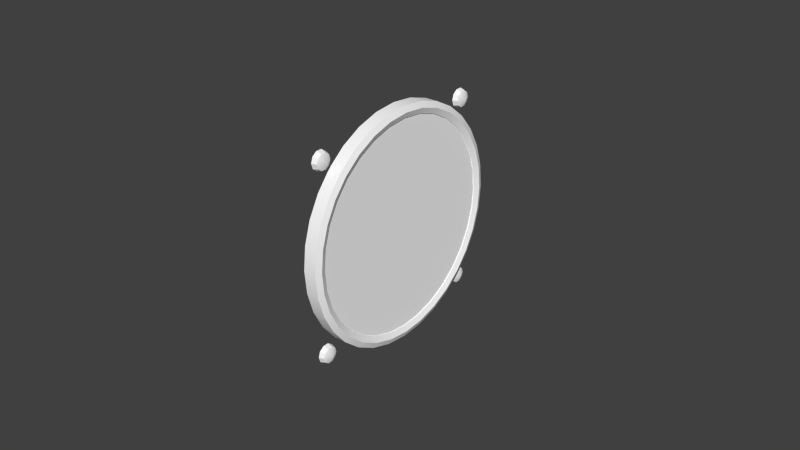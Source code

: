 # Source: asi.blend  (saved by Blender 2.69.0; exported with 4.5.12 LTS)
import bpy
from mathutils import Matrix  # noqa: F401  (used for matrix-valued properties, if any)

bpy.ops.wm.read_factory_settings(use_empty=True)
scene = bpy.context.scene
scene.name = 'Scene'

# ---- collections
col_collection_1 = bpy.data.collections.new('Collection 1'); scene.collection.children.link(col_collection_1)
col_collection_2 = bpy.data.collections.new('Collection 2'); scene.collection.children.link(col_collection_2)

# ---- materials (node trees are filled in below, after node groups)
mat_defaultwhite = bpy.data.materials.new('DefaultWhite')
mat_defaultwhite.alpha_threshold = 0.0
mat_defaultwhite.use_transparent_shadow = False
mat_defaultwhite.diffuse_color = (1.0, 1.0, 1.0, 1.0)
mat_defaultwhite.roughness = 0.5
mat_defaultwhite.line_color = (0.0, 0.0, 0.0, 1.0)
mat_transparent = bpy.data.materials.new('Transparent')
mat_transparent.alpha_threshold = 0.0
mat_transparent.use_transparent_shadow = False
mat_transparent.diffuse_color = (1.0, 1.0, 1.0, 1.0)
mat_transparent.roughness = 0.5
mat_transparent.line_color = (0.0, 0.0, 0.0, 0.15)

# ---- node groups
ng_auto_smooth = bpy.data.node_groups.new('Auto Smooth', 'GeometryNodeTree')
_s = ng_auto_smooth.interface.new_socket(name='Geometry', in_out='OUTPUT', socket_type='NodeSocketGeometry')
_s = ng_auto_smooth.interface.new_socket(name='Geometry', in_out='INPUT', socket_type='NodeSocketGeometry')
_s = ng_auto_smooth.interface.new_socket(name='Angle', in_out='INPUT', socket_type='NodeSocketFloat')
_s.subtype = 'ANGLE'
_s.min_value = 0.0
_s.max_value = 3.142
ng_auto_smooth.is_modifier = True
_N = ng_auto_smooth.nodes; _L = ng_auto_smooth.links
n0 = _N.new('NodeGroupOutput'); n0.name = 'Group Output'; n0.location = (480, -100)
n1 = _N.new('NodeGroupInput'); n1.name = 'Group Input'; n1.location = (-420, -300)
n2 = _N.new('NodeGroupInput'); n2.name = 'Group Input.001'; n2.location = (-60, -100)
n3 = _N.new('GeometryNodeSetShadeSmooth'); n3.name = 'Set Shade Smooth'; n3.location = (120, -100)
n3.domain = 'EDGE'
n4 = _N.new('GeometryNodeSetShadeSmooth'); n4.name = 'Set Shade Smooth.001'; n4.location = (300, -100)
n5 = _N.new('GeometryNodeInputMeshEdgeAngle'); n5.name = 'Edge Angle'; n5.location = (-420, -220)
n6 = _N.new('GeometryNodeInputEdgeSmooth'); n6.name = 'Is Edge Smooth'; n6.location = (-60, -160)
n7 = _N.new('GeometryNodeInputShadeSmooth'); n7.name = 'Is Face Smooth'; n7.location = (-240, -340)
n8 = _N.new('FunctionNodeBooleanMath'); n8.name = 'Boolean Math'; n8.location = (-60, -220)
n9 = _N.new('FunctionNodeCompare'); n9.name = 'Compare'; n9.location = (-240, -180)
n9.operation = 'LESS_EQUAL'
_L.new(n5.outputs[0], n9.inputs[0])
_L.new(n4.outputs[0], n0.inputs[0])
_L.new(n1.outputs[1], n9.inputs[1])
_L.new(n9.outputs[0], n8.inputs[0])
_L.new(n7.outputs[0], n8.inputs[1])
_L.new(n2.outputs[0], n3.inputs[0])
_L.new(n6.outputs[0], n3.inputs[1])
_L.new(n3.outputs[0], n4.inputs[0])
_L.new(n8.outputs[0], n3.inputs[2])
n0.is_active_output = True

# ---- material node trees

# ---- world
world_world = bpy.data.worlds.new('World'); scene.world = world_world
world_world.color = (0.05088, 0.05088, 0.05088)
world_world.use_sun_shadow = False
world_world.sun_shadow_jitter_overblur = 0.0
world_world.cycles.sampling_method = 'MANUAL'
world_world.cycles.sample_map_resolution = 256

# ---- meshes
me_needle = bpy.data.meshes.new('needle')
me_needle.from_pydata([(0.005456, 0.002907, -0.002982), (0.005456, 0.001065, -0.004047), (0.005456, -0.001061, -0.004047), (0.005456, -0.002904, -0.002984), (0.005456, -0.003967, -0.001141), (0.005456, -0.003968, 0.000986), (0.005456, -0.002904, 0.002827), (0.005456, -0.001063, 0.003891), (0.005456, 0.001064, 0.003891), (0.005456, 0.002907, 0.002828), (0.005456, 0.003969, 0.000987), (0.005456, 0.003969, -0.00114), (0.006653, 0.002907, -0.002982), (0.006653, 0.001065, -0.004047), (0.006653, -0.001061, -0.004047), (0.006653, -0.002904, -0.002984), (0.006653, -0.003967, -0.001141), (0.006653, -0.003968, 0.000986), (0.006653, -0.002904, 0.002827), (0.006653, -0.001063, 0.003891), (0.006653, 0.001064, 0.003891), (0.006653, 0.002907, 0.002828), (0.006653, 0.003969, 0.000987), (0.006653, 0.003969, -0.00114), (0.006653, 1e-06, -7.7e-05), (0.006653, -0.02613, 0.000981), (0.006653, -0.02613, -0.001145), (0.005456, -0.02613, 0.000981), (0.005456, -0.02613, -0.001145), (0.005456, -0.03161, -3.9e-05), (0.006653, -0.03161, -3.9e-05), (0.006653, 0.007701, -0.001456), (0.006653, 0.007701, 0.001363), (0.005456, 0.007701, -0.001456), (0.005456, 0.007701, 0.001363), (0.005456, 0.01087, 0.001748), (0.005456, 0.01087, -0.001797), (0.006653, 0.01087, 0.001748), (0.006653, 0.01087, -0.001797), (0.006653, 0.01255, -7.6e-05)], [], [(24, 13, 12), (24, 14, 13), (24, 15, 14), (24, 16, 15), (24, 17, 16), (24, 18, 17), (24, 19, 18), (24, 20, 19), (24, 21, 20), (24, 22, 21), (24, 23, 22), (24, 12, 23), (0, 12, 13, 1), (1, 13, 14, 2), (2, 14, 15, 3), (3, 15, 16, 4), (5, 17, 18, 6), (6, 18, 19, 7), (7, 19, 20, 8), (8, 20, 21, 9), (9, 21, 22, 10), (12, 0, 11, 23), (17, 5, 27, 25), (4, 16, 26, 28), (16, 17, 25, 26), (26, 25, 30), (28, 26, 30, 29), (25, 27, 29, 30), (23, 11, 33, 31), (10, 22, 32, 34), (22, 23, 31, 32), (34, 32, 37, 35), (31, 33, 36, 38), (39, 32, 31), (38, 39, 31), (39, 37, 32), (39, 36, 35), (37, 39, 35), (39, 38, 36)])
me_needle.polygons.foreach_set('use_smooth', [True] * 39)
_uv = me_needle.uv_layers.new(name='UVMap')
_uv.uv.foreach_set('vector', [0.02619, 0.1209, 0.02205, 0.1186, 0.02316, 0.1147, 0.02619, 0.1209, 0.02205, 0.1231, 0.02205, 0.1186, 0.02619, 0.1209, 0.02316, 0.1271, 0.02205, 0.1231, 0.02619, 0.1209, 0.02508, 0.1294, 0.02316, 0.1271, 0.02619, 0.1209, 0.0273, 0.1294, 0.02508, 0.1294, 0.02619, 0.1209, 0.02922, 0.1271, 0.0273, 0.1294, 0.02619, 0.1209, 0.03033, 0.1232, 0.02922, 0.1271, 0.02619, 0.1209, 0.03033, 0.1186, 0.03033, 0.1232, 0.02619, 0.1209, 0.02922, 0.1147, 0.03033, 0.1186, 0.02619, 0.1209, 0.0273, 0.1124, 0.02922, 0.1147, 0.02619, 0.1209, 0.02508, 0.1124, 0.0273, 0.1124, 0.02619, 0.1209, 0.02316, 0.1147, 0.02508, 0.1124, 0.02316, 0.1147, 0.02316, 0.1147, 0.02205, 0.1186, 0.02205, 0.1186, 0.02205, 0.1186, 0.02205, 0.1186, 0.02205, 0.1231, 0.02205, 0.1231, 0.02205, 0.1231, 0.02205, 0.1231, 0.02316, 0.1271, 0.02316, 0.1271, 0.02316, 0.1271, 0.02316, 0.1271, 0.02508, 0.1294, 0.02508, 0.1294, 0.0273, 0.1294, 0.0273, 0.1294, 0.02922, 0.1271, 0.02922, 0.1271, 0.02922, 0.1271, 0.02922, 0.1271, 0.03033, 0.1232, 0.03033, 0.1232, 0.03033, 0.1232, 0.03033, 0.1232, 0.03033, 0.1186, 0.03033, 0.1186, 0.03033, 0.1186, 0.03033, 0.1186, 0.02922, 0.1147, 0.02922, 0.1147, 0.02922, 0.1147, 0.02922, 0.1147, 0.0273, 0.1124, 0.0273, 0.1124, 0.02316, 0.1147, 0.02316, 0.1147, 0.02508, 0.1124, 0.02508, 0.1124, 0.02977, 0.1739, 0.02977, 0.1739, 0.02976, 0.2866, 0.02976, 0.2866, 0.0237, 0.1739, 0.0237, 0.1739, 0.02369, 0.2866, 0.02369, 0.2866, 0.0237, 0.1739, 0.02977, 0.1739, 0.02976, 0.2866, 0.02369, 0.2866, 0.02369, 0.2866, 0.02976, 0.2866, 0.02685, 0.3178, 0.02369, 0.2866, 0.02369, 0.2866, 0.02685, 0.3178, 0.02685, 0.3178, 0.02976, 0.2866, 0.02976, 0.2866, 0.02685, 0.3178, 0.02685, 0.3178, 0.02508, 0.1124, 0.02508, 0.1124, 0.02377, 0.1044, 0.02377, 0.1044, 0.0273, 0.1124, 0.0273, 0.1124, 0.02861, 0.1044, 0.02861, 0.1044, 0.0273, 0.1124, 0.02508, 0.1124, 0.02377, 0.1044, 0.02861, 0.1044, 0.02861, 0.1044, 0.02861, 0.1044, 0.032, 0.09765, 0.032, 0.09765, 0.02377, 0.1044, 0.02377, 0.1044, 0.02038, 0.09765, 0.02038, 0.09765, 0.02619, 0.09406, 0.02861, 0.1044, 0.02377, 0.1044, 0.02038, 0.09765, 0.02619, 0.09406, 0.02377, 0.1044, 0.02619, 0.09406, 0.032, 0.09765, 0.02861, 0.1044, 0.02619, 0.09406, 0.02038, 0.09765, 0.032, 0.09765, 0.032, 0.09765, 0.02619, 0.09406, 0.032, 0.09765, 0.02619, 0.09406, 0.02038, 0.09765, 0.02038, 0.09765])
me_needle.materials.append(mat_defaultwhite)
me_needle.use_remesh_preserve_volume = False
me_needle.use_remesh_preserve_attributes = False
me_needle.use_mirror_vertex_groups = False
me_needle.update()
me_fond = bpy.data.meshes.new('fond')
me_fond.from_pydata([(0.03109, 0.03476, 0.03476), (0.02793, 0.03762, 0.03268), (0.02975, 0.03716, 0.03302), (0.02793, 0.03585, 0.0314), (0.02975, 0.03567, 0.03194), (0.02793, 0.03367, 0.0314), (0.02975, 0.03384, 0.03194), (0.02793, 0.0319, 0.03268), (0.02975, 0.03236, 0.03302), (0.02793, 0.03122, 0.03476), (0.02975, 0.0318, 0.03476), (0.02793, 0.0319, 0.03684), (0.02975, 0.03236, 0.0365), (0.02793, 0.03367, 0.03812), (0.02975, 0.03384, 0.03758), (0.02793, 0.03585, 0.03812), (0.02975, 0.03567, 0.03758), (0.02793, 0.03762, 0.03684), (0.02793, 0.03829, 0.03476), (0.02975, 0.03772, 0.03476), (0.02975, 0.03716, 0.0365), (0.02975, 0.03716, -0.03302), (0.02975, 0.03772, -0.03476), (0.02793, 0.03829, -0.03476), (0.02793, 0.03762, -0.03268), (0.02975, 0.03567, -0.03194), (0.02793, 0.03585, -0.0314), (0.02975, 0.03384, -0.03194), (0.02793, 0.03367, -0.0314), (0.02975, 0.03236, -0.03302), (0.02793, 0.0319, -0.03268), (0.02975, 0.0318, -0.03476), (0.02793, 0.03122, -0.03476), (0.02975, 0.03236, -0.0365), (0.02793, 0.0319, -0.03684), (0.02975, 0.03384, -0.03758), (0.02793, 0.03367, -0.03812), (0.02975, 0.03567, -0.03758), (0.02793, 0.03585, -0.03812), (0.02975, 0.03716, -0.0365), (0.02793, 0.03762, -0.03684), (0.03109, 0.03476, -0.03476), (0.02975, -0.03236, 0.0365), (0.02975, -0.0318, 0.03476), (0.02793, -0.03122, 0.03476), (0.02793, -0.0319, 0.03684), (0.02975, -0.03384, 0.03758), (0.02793, -0.03367, 0.03812), (0.02975, -0.03567, 0.03758), (0.02793, -0.03585, 0.03812), (0.02975, -0.03716, 0.0365), (0.02793, -0.03762, 0.03684), (0.02975, -0.03772, 0.03476), (0.02793, -0.03829, 0.03476), (0.02975, -0.03716, 0.03302), (0.02793, -0.03762, 0.03268), (0.02975, -0.03567, 0.03194), (0.02793, -0.03585, 0.0314), (0.02975, -0.03384, 0.03194), (0.02793, -0.03367, 0.0314), (0.02975, -0.03236, 0.03302), (0.02793, -0.0319, 0.03268), (0.03109, -0.03476, 0.03476), (0.03109, -0.03476, -0.03476), (0.02793, -0.0319, -0.03684), (0.02975, -0.03236, -0.0365), (0.02793, -0.03367, -0.03812), (0.02975, -0.03384, -0.03758), (0.02793, -0.03585, -0.03812), (0.02975, -0.03567, -0.03758), (0.02793, -0.03762, -0.03684), (0.02975, -0.03716, -0.0365), (0.02793, -0.03829, -0.03476), (0.02975, -0.03772, -0.03476), (0.02793, -0.03762, -0.03268), (0.02975, -0.03716, -0.03302), (0.02793, -0.03585, -0.0314), (0.02975, -0.03567, -0.03194), (0.02793, -0.03367, -0.0314), (0.02975, -0.03384, -0.03194), (0.02793, -0.0319, -0.03268), (0.02793, -0.03122, -0.03476), (0.02975, -0.0318, -0.03476), (0.02975, -0.03236, -0.03302), (0.03268, 0.04323, 0.0), (0.02797, 0.04323, 0.0), (0.03268, 0.0424, 0.008434), (0.02797, 0.0424, 0.008434), (0.03268, 0.03994, 0.01654), (0.02797, 0.03994, 0.01654), (0.03268, 0.03594, 0.02402), (0.02797, 0.03594, 0.02402), (0.03268, 0.03057, 0.03057), (0.02797, 0.03057, 0.03057), (0.03268, 0.02402, 0.03594), (0.02797, 0.02402, 0.03594), (0.03268, 0.01654, 0.03994), (0.02797, 0.01654, 0.03994), (0.03268, 0.008434, 0.0424), (0.02797, 0.008434, 0.0424), (0.03268, 0.0, 0.04323), (0.02797, 0.0, 0.04323), (0.03268, -0.008434, 0.0424), (0.02797, -0.008434, 0.0424), (0.03268, -0.01654, 0.03994), (0.02797, -0.01654, 0.03994), (0.03268, -0.02402, 0.03594), (0.02797, -0.02402, 0.03594), (0.03268, -0.03057, 0.03057), (0.02797, -0.03057, 0.03057), (0.03268, -0.03594, 0.02402), (0.02797, -0.03594, 0.02402), (0.03268, -0.03994, 0.01654), (0.02797, -0.03994, 0.01654), (0.03268, -0.0424, 0.008434), (0.02797, -0.0424, 0.008434), (0.03268, -0.04323, 0.0), (0.02797, -0.04323, 0.0), (0.03268, -0.0424, -0.008434), (0.02797, -0.0424, -0.008434), (0.03268, -0.03994, -0.01654), (0.02797, -0.03994, -0.01654), (0.03268, -0.03594, -0.02402), (0.02797, -0.03594, -0.02402), (0.03268, -0.03057, -0.03057), (0.02797, -0.03057, -0.03057), (0.03268, -0.02402, -0.03594), (0.02797, -0.02402, -0.03594), (0.03268, -0.01654, -0.03994), (0.02797, -0.01654, -0.03994), (0.03268, -0.008434, -0.0424), (0.02797, -0.008434, -0.0424), (0.03268, 0.0, -0.04323), (0.02797, 0.0, -0.04323), (0.03268, 0.008434, -0.0424), (0.02797, 0.008434, -0.0424), (0.03268, 0.01654, -0.03994), (0.02797, 0.01654, -0.03994), (0.03268, 0.02402, -0.03594), (0.02797, 0.02402, -0.03594), (0.03268, 0.03057, -0.03057), (0.02797, 0.03057, -0.03057), (0.03268, 0.03594, -0.02402), (0.02797, 0.03594, -0.02402), (0.03268, 0.03994, -0.01654), (0.02797, 0.03994, -0.01654), (0.03268, 0.0424, -0.008434), (0.02797, 0.0424, -0.008434), (0.03268, 0.03898, 0.0), (0.03268, 0.03824, 0.007605), (0.03268, 0.03602, 0.01492), (0.03268, 0.03241, 0.02166), (0.03268, 0.02757, 0.02757), (0.03268, 0.02166, 0.03241), (0.03268, 0.01492, 0.03602), (0.03268, 0.007605, 0.03824), (0.03268, 0.0, 0.03898), (0.03268, -0.007605, 0.03824), (0.03268, -0.01492, 0.03602), (0.03268, -0.02166, 0.03241), (0.03268, -0.02757, 0.02757), (0.03268, -0.03241, 0.02166), (0.03268, -0.03602, 0.01492), (0.03268, -0.03824, 0.007605), (0.03268, -0.03898, 0.0), (0.03268, -0.03824, -0.007605), (0.03268, -0.03602, -0.01492), (0.03268, -0.03241, -0.02166), (0.03268, -0.02757, -0.02757), (0.03268, -0.02166, -0.03241), (0.03268, -0.01492, -0.03602), (0.03268, -0.007605, -0.03824), (0.03268, 0.0, -0.03898), (0.03268, 0.007605, -0.03824), (0.03268, 0.01492, -0.03602), (0.03268, 0.02166, -0.03241), (0.03268, 0.02757, -0.02757), (0.03268, 0.03241, -0.02166), (0.03268, 0.03602, -0.01492), (0.03268, 0.03824, -0.007605), (0.0278, 0.03898, 0.0), (0.0278, 0.03824, 0.007605), (0.0278, 0.03602, 0.01492), (0.0278, 0.03241, 0.02166), (0.0278, 0.02757, 0.02757), (0.0278, 0.02166, 0.03241), (0.0278, 0.01492, 0.03602), (0.0278, 0.007605, 0.03824), (0.0278, 0.0, 0.03898), (0.0278, -0.007605, 0.03824), (0.0278, -0.01492, 0.03602), (0.0278, -0.02166, 0.03241), (0.0278, -0.02757, 0.02757), (0.0278, -0.03241, 0.02166), (0.0278, -0.03602, 0.01492), (0.0278, -0.03824, 0.007605), (0.0278, -0.03898, 0.0), (0.0278, -0.03824, -0.007605), (0.0278, -0.03602, -0.01492), (0.0278, -0.03241, -0.02166), (0.0278, -0.02757, -0.02757), (0.0278, -0.02166, -0.03241), (0.0278, -0.01492, -0.03602), (0.0278, -0.007605, -0.03824), (0.0278, 0.0, -0.03898), (0.0278, 0.007605, -0.03824), (0.0278, 0.01492, -0.03602), (0.0278, 0.02166, -0.03241), (0.0278, 0.02757, -0.02757), (0.0278, 0.03241, -0.02166), (0.0278, 0.03602, -0.01492), (0.0278, 0.03824, -0.007605), (0.03356, 0.03798, -0.01573), (0.03356, 0.03418, 0.02284), (0.03356, 0.03418, -0.02284), (0.03356, -0.00802, -0.04032), (0.03356, 0.02907, -0.02907), (0.03356, 0.03798, 0.01573), (0.03356, 0.04032, -0.00802), (0.03356, -0.04032, -0.00802), (0.03356, -0.03798, 0.01573), (0.03356, 0.01573, -0.03798), (0.03356, 0.00802, 0.04032), (0.03356, 0.04111, 0.0), (0.03356, -0.02907, 0.02907), (0.03356, -0.03418, -0.02284), (0.03356, 0.02284, 0.03418), (0.03356, 0.02284, -0.03418), (0.03356, -0.01573, 0.03798), (0.03356, -0.02284, -0.03418), (0.03356, -0.01573, -0.03798), (0.03356, -0.04032, 0.00802), (0.03356, -0.04111, 0.0), (0.03356, -0.00802, 0.04032), (0.03356, 0.04032, 0.00802), (0.03356, -0.02907, -0.02907), (0.03356, 0.02907, 0.02907), (0.03356, -0.02284, 0.03418), (0.03356, -0.03798, -0.01573), (0.03356, 0.00802, -0.04032), (0.03356, 0.01573, 0.03798), (0.03356, 0.0, -0.04111), (0.03356, -0.03418, 0.02284), (0.03356, 0.0, 0.04111)], [], [(4, 2, 19, 0), (10, 8, 6, 0), (22, 23, 24, 21), (21, 24, 26, 25), (62, 50, 52), (62, 56, 58), (16, 14, 12, 0), (19, 20, 16, 0), (2, 1, 18, 19), (4, 3, 1, 2), (6, 5, 3, 4), (8, 7, 5, 6), (10, 9, 7, 8), (12, 11, 9, 10), (14, 13, 11, 12), (16, 15, 13, 14), (20, 17, 15, 16), (19, 18, 17, 20), (0, 6, 4), (0, 12, 10), (25, 26, 28, 27), (27, 28, 30, 29), (29, 30, 32, 31), (31, 32, 34, 33), (33, 34, 36, 35), (35, 36, 38, 37), (37, 38, 40, 39), (39, 40, 23, 22), (22, 21, 25, 41), (25, 27, 29, 41), (63, 69, 67), (63, 75, 73), (31, 33, 35, 41), (37, 39, 22, 41), (43, 44, 45, 42), (42, 45, 47, 46), (46, 47, 49, 48), (48, 49, 51, 50), (50, 51, 53, 52), (52, 53, 55, 54), (54, 55, 57, 56), (56, 57, 59, 58), (58, 59, 61, 60), (60, 61, 44, 43), (43, 42, 46, 62), (46, 48, 50, 62), (52, 54, 56, 62), (58, 60, 43, 62), (73, 71, 69, 63), (79, 77, 75, 63), (82, 83, 79, 63), (65, 64, 81, 82), (67, 66, 64, 65), (69, 68, 66, 67), (71, 70, 68, 69), (73, 72, 70, 71), (75, 74, 72, 73), (77, 76, 74, 75), (79, 78, 76, 77), (83, 80, 78, 79), (82, 81, 80, 83), (41, 29, 31), (41, 35, 37), (67, 65, 82, 63), (84, 85, 87, 86), (86, 87, 89, 88), (88, 89, 91, 90), (90, 91, 93, 92), (92, 93, 95, 94), (94, 95, 97, 96), (96, 97, 99, 98), (98, 99, 101, 100), (100, 101, 103, 102), (102, 103, 105, 104), (104, 105, 107, 106), (106, 107, 109, 108), (108, 109, 111, 110), (110, 111, 113, 112), (112, 113, 115, 114), (114, 115, 117, 116), (116, 117, 119, 118), (118, 119, 121, 120), (120, 121, 123, 122), (122, 123, 125, 124), (124, 125, 127, 126), (126, 127, 129, 128), (128, 129, 131, 130), (130, 131, 133, 132), (132, 133, 135, 134), (134, 135, 137, 136), (136, 137, 139, 138), (138, 139, 141, 140), (140, 141, 143, 142), (142, 143, 145, 144), (146, 147, 85, 84), (144, 145, 147, 146), (215, 241, 172, 171), (156, 157, 189, 188), (237, 224, 160, 159), (212, 218, 179, 178), (238, 225, 167, 166), (240, 222, 155, 154), (239, 221, 174, 173), (242, 220, 162, 161), (234, 217, 150, 149), (235, 229, 169, 168), (243, 233, 157, 156), (227, 216, 176, 175), (231, 232, 164, 163), (213, 236, 152, 151), (230, 215, 171, 170), (223, 234, 149, 148), (228, 237, 159, 158), (214, 212, 178, 177), (219, 238, 166, 165), (226, 240, 154, 153), (241, 239, 173, 172), (224, 242, 161, 160), (218, 223, 148, 179), (225, 235, 168, 167), (222, 243, 156, 155), (221, 227, 175, 174), (220, 231, 163, 162), (217, 213, 151, 150), (229, 230, 170, 169), (233, 228, 158, 157), (216, 214, 177, 176), (232, 219, 165, 164), (236, 226, 153, 152), (151, 152, 184, 183), (177, 178, 210, 209), (172, 173, 205, 204), (167, 168, 200, 199), (162, 163, 195, 194), (157, 158, 190, 189), (152, 153, 185, 184), (178, 179, 211, 210), (173, 174, 206, 205), (168, 169, 201, 200), (163, 164, 196, 195), (158, 159, 191, 190), (153, 154, 186, 185), (148, 149, 181, 180), (179, 148, 180, 211), (174, 175, 207, 206), (169, 170, 202, 201), (164, 165, 197, 196), (159, 160, 192, 191), (154, 155, 187, 186), (149, 150, 182, 181), (175, 176, 208, 207), (170, 171, 203, 202), (165, 166, 198, 197), (160, 161, 193, 192), (155, 156, 188, 187), (150, 151, 183, 182), (176, 177, 209, 208), (171, 172, 204, 203), (166, 167, 199, 198), (161, 162, 194, 193), (130, 132, 241, 215), (106, 108, 224, 237), (144, 146, 218, 212), (120, 122, 225, 238), (96, 98, 222, 240), (134, 136, 221, 239), (110, 112, 220, 242), (86, 88, 217, 234), (124, 126, 229, 235), (100, 102, 233, 243), (138, 140, 216, 227), (114, 116, 232, 231), (90, 92, 236, 213), (128, 130, 215, 230), (84, 86, 234, 223), (104, 106, 237, 228), (142, 144, 212, 214), (118, 120, 238, 219), (94, 96, 240, 226), (132, 134, 239, 241), (108, 110, 242, 224), (146, 84, 223, 218), (122, 124, 235, 225), (98, 100, 243, 222), (136, 138, 227, 221), (112, 114, 231, 220), (88, 90, 213, 217), (126, 128, 230, 229), (102, 104, 228, 233), (140, 142, 214, 216), (116, 118, 219, 232), (92, 94, 226, 236)])
me_fond.polygons.foreach_set('use_smooth', [True] * 192)
_uv = me_fond.uv_layers.new(name='UVMap')
_uv.uv.foreach_set('vector', [0.9514, 0.8924, 0.9765, 0.9102, 0.9861, 0.9389, 0.9359, 0.9389, 0.8856, 0.9389, 0.8952, 0.9102, 0.9203, 0.8924, 0.9359, 0.9389, 0.9861, 0.9389, 0.9958, 0.9389, 0.9844, 0.9733, 0.9765, 0.9677, 0.9765, 0.9677, 0.9844, 0.9733, 0.9544, 0.9945, 0.9514, 0.9855, 0.9359, 0.9389, 0.8952, 0.9677, 0.8856, 0.9389, 0.9359, 0.9389, 0.9203, 0.8924, 0.9514, 0.8924, 0.9514, 0.9855, 0.9203, 0.9855, 0.8952, 0.9677, 0.9359, 0.9389, 0.9861, 0.9389, 0.9765, 0.9677, 0.9514, 0.9855, 0.9359, 0.9389, 0.9765, 0.9102, 0.9844, 0.9046, 0.9958, 0.9389, 0.9861, 0.9389, 0.9514, 0.8924, 0.9544, 0.8834, 0.9844, 0.9046, 0.9765, 0.9102, 0.9203, 0.8924, 0.9173, 0.8834, 0.9544, 0.8834, 0.9514, 0.8924, 0.8952, 0.9102, 0.8873, 0.9046, 0.9173, 0.8834, 0.9203, 0.8924, 0.8856, 0.9389, 0.8759, 0.9389, 0.8873, 0.9046, 0.8952, 0.9102, 0.8952, 0.9677, 0.8873, 0.9733, 0.8759, 0.9389, 0.8856, 0.9389, 0.9203, 0.9855, 0.9173, 0.9945, 0.8873, 0.9733, 0.8952, 0.9677, 0.9514, 0.9855, 0.9544, 0.9945, 0.9173, 0.9945, 0.9203, 0.9855, 0.9765, 0.9677, 0.9844, 0.9733, 0.9544, 0.9945, 0.9514, 0.9855, 0.9861, 0.9389, 0.9958, 0.9389, 0.9844, 0.9733, 0.9765, 0.9677, 0.9359, 0.9389, 0.9203, 0.8924, 0.9514, 0.8924, 0.9359, 0.9389, 0.8952, 0.9677, 0.8856, 0.9389, 0.9514, 0.9855, 0.9544, 0.9945, 0.9173, 0.9945, 0.9203, 0.9855, 0.9203, 0.9855, 0.9173, 0.9945, 0.8873, 0.9733, 0.8952, 0.9677, 0.8952, 0.9677, 0.8873, 0.9733, 0.8759, 0.9389, 0.8856, 0.9389, 0.8856, 0.9389, 0.8759, 0.9389, 0.8873, 0.9046, 0.8952, 0.9102, 0.8952, 0.9102, 0.8873, 0.9046, 0.9173, 0.8834, 0.9203, 0.8924, 0.9203, 0.8924, 0.9173, 0.8834, 0.9544, 0.8834, 0.9514, 0.8924, 0.9514, 0.8924, 0.9544, 0.8834, 0.9844, 0.9046, 0.9765, 0.9102, 0.9765, 0.9102, 0.9844, 0.9046, 0.9958, 0.9389, 0.9861, 0.9389, 0.9861, 0.9389, 0.9765, 0.9677, 0.9514, 0.9855, 0.9359, 0.9389, 0.9514, 0.9855, 0.9203, 0.9855, 0.8952, 0.9677, 0.9359, 0.9389, 0.9359, 0.9389, 0.9203, 0.8924, 0.9514, 0.8924, 0.9359, 0.9389, 0.8952, 0.9677, 0.8856, 0.9389, 0.8856, 0.9389, 0.8952, 0.9102, 0.9203, 0.8924, 0.9359, 0.9389, 0.9514, 0.8924, 0.9765, 0.9102, 0.9861, 0.9389, 0.9359, 0.9389, 0.9861, 0.9389, 0.9958, 0.9389, 0.9844, 0.9733, 0.9765, 0.9677, 0.9765, 0.9677, 0.9844, 0.9733, 0.9544, 0.9945, 0.9514, 0.9855, 0.9514, 0.9855, 0.9544, 0.9945, 0.9173, 0.9945, 0.9203, 0.9855, 0.9203, 0.9855, 0.9173, 0.9945, 0.8873, 0.9733, 0.8952, 0.9677, 0.8952, 0.9677, 0.8873, 0.9733, 0.8759, 0.9389, 0.8856, 0.9389, 0.8856, 0.9389, 0.8759, 0.9389, 0.8873, 0.9046, 0.8952, 0.9102, 0.8952, 0.9102, 0.8873, 0.9046, 0.9173, 0.8834, 0.9203, 0.8924, 0.9203, 0.8924, 0.9173, 0.8834, 0.9544, 0.8834, 0.9514, 0.8924, 0.9514, 0.8924, 0.9544, 0.8834, 0.9844, 0.9046, 0.9765, 0.9102, 0.9765, 0.9102, 0.9844, 0.9046, 0.9958, 0.9389, 0.9861, 0.9389, 0.9861, 0.9389, 0.9765, 0.9677, 0.9514, 0.9855, 0.9359, 0.9389, 0.9514, 0.9855, 0.9203, 0.9855, 0.8952, 0.9677, 0.9359, 0.9389, 0.8856, 0.9389, 0.8952, 0.9102, 0.9203, 0.8924, 0.9359, 0.9389, 0.9514, 0.8924, 0.9765, 0.9102, 0.9861, 0.9389, 0.9359, 0.9389, 0.8856, 0.9389, 0.8952, 0.9102, 0.9203, 0.8924, 0.9359, 0.9389, 0.9514, 0.9855, 0.9203, 0.9855, 0.8952, 0.9677, 0.9359, 0.9389, 0.9861, 0.9389, 0.9765, 0.9677, 0.9514, 0.9855, 0.9359, 0.9389, 0.9765, 0.9102, 0.9844, 0.9046, 0.9958, 0.9389, 0.9861, 0.9389, 0.9514, 0.8924, 0.9544, 0.8834, 0.9844, 0.9046, 0.9765, 0.9102, 0.9203, 0.8924, 0.9173, 0.8834, 0.9544, 0.8834, 0.9514, 0.8924, 0.8952, 0.9102, 0.8873, 0.9046, 0.9173, 0.8834, 0.9203, 0.8924, 0.8856, 0.9389, 0.8759, 0.9389, 0.8873, 0.9046, 0.8952, 0.9102, 0.8952, 0.9677, 0.8873, 0.9733, 0.8759, 0.9389, 0.8856, 0.9389, 0.9203, 0.9855, 0.9173, 0.9945, 0.8873, 0.9733, 0.8952, 0.9677, 0.9514, 0.9855, 0.9544, 0.9945, 0.9173, 0.9945, 0.9203, 0.9855, 0.9765, 0.9677, 0.9844, 0.9733, 0.9544, 0.9945, 0.9514, 0.9855, 0.9861, 0.9389, 0.9958, 0.9389, 0.9844, 0.9733, 0.9765, 0.9677, 0.9359, 0.9389, 0.8952, 0.9677, 0.8856, 0.9389, 0.9359, 0.9389, 0.9203, 0.8924, 0.9514, 0.8924, 0.9514, 0.8924, 0.9765, 0.9102, 0.9861, 0.9389, 0.9359, 0.9389, 0.9859, 0.5031, 0.9859, 0.5031, 0.9765, 0.5988, 0.9765, 0.5988, 0.9765, 0.5988, 0.9765, 0.5988, 0.9486, 0.6908, 0.9486, 0.6908, 0.9486, 0.6908, 0.9486, 0.6908, 0.9032, 0.7756, 0.9032, 0.7756, 0.9032, 0.7756, 0.9032, 0.7756, 0.8422, 0.8499, 0.8422, 0.8499, 0.8422, 0.8499, 0.8422, 0.8499, 0.7679, 0.9109, 0.7679, 0.9109, 0.7679, 0.9109, 0.7679, 0.9109, 0.6831, 0.9563, 0.6831, 0.9563, 0.6831, 0.9563, 0.6831, 0.9563, 0.5911, 0.9842, 0.5911, 0.9842, 0.5911, 0.9842, 0.5911, 0.9842, 0.4954, 0.9936, 0.4954, 0.9936, 0.4954, 0.9936, 0.4954, 0.9936, 0.3997, 0.9842, 0.3997, 0.9842, 0.3997, 0.9842, 0.3997, 0.9842, 0.3077, 0.9563, 0.3077, 0.9563, 0.3077, 0.9563, 0.3077, 0.9563, 0.2229, 0.9109, 0.2229, 0.9109, 0.2229, 0.9109, 0.2229, 0.9109, 0.1486, 0.8499, 0.1486, 0.8499, 0.1486, 0.8499, 0.1486, 0.8499, 0.08755, 0.7756, 0.08755, 0.7756, 0.08755, 0.7756, 0.08755, 0.7756, 0.04222, 0.6908, 0.04222, 0.6908, 0.04222, 0.6908, 0.04222, 0.6908, 0.01431, 0.5988, 0.01431, 0.5988, 0.01431, 0.5988, 0.01431, 0.5988, 0.004884, 0.5031, 0.004884, 0.5031, 0.004884, 0.5031, 0.004884, 0.5031, 0.01431, 0.4074, 0.01431, 0.4074, 0.01431, 0.4074, 0.01431, 0.4074, 0.04222, 0.3154, 0.04222, 0.3154, 0.04222, 0.3154, 0.04222, 0.3154, 0.08755, 0.2306, 0.08755, 0.2306, 0.08755, 0.2306, 0.08755, 0.2306, 0.1486, 0.1562, 0.1486, 0.1562, 0.1486, 0.1562, 0.1486, 0.1562, 0.2229, 0.09525, 0.2229, 0.09525, 0.2229, 0.09525, 0.2229, 0.09525, 0.3077, 0.04992, 0.3077, 0.04992, 0.3077, 0.04992, 0.3077, 0.04992, 0.3997, 0.02201, 0.3997, 0.02201, 0.3997, 0.02201, 0.3997, 0.02201, 0.4954, 0.01258, 0.4954, 0.01258, 0.4954, 0.01258, 0.4954, 0.01258, 0.5911, 0.02201, 0.5911, 0.02201, 0.5911, 0.02201, 0.5911, 0.02201, 0.6831, 0.04992, 0.6831, 0.04992, 0.6831, 0.04992, 0.6831, 0.04992, 0.7679, 0.09525, 0.7679, 0.09525, 0.7679, 0.09525, 0.7679, 0.09525, 0.8422, 0.1562, 0.8422, 0.1562, 0.8422, 0.1562, 0.8422, 0.1562, 0.9032, 0.2306, 0.9032, 0.2306, 0.9032, 0.2306, 0.9032, 0.2306, 0.9486, 0.3154, 0.9486, 0.3154, 0.9765, 0.4074, 0.9765, 0.4074, 0.9859, 0.5031, 0.9859, 0.5031, 0.9486, 0.3154, 0.9486, 0.3154, 0.9765, 0.4074, 0.9765, 0.4074, 0.4044, 0.04564, 0.4954, 0.03667, 0.4954, 0.04729, 0.4065, 0.05605, 0.4954, 0.9589, 0.4065, 0.9501, 0.4065, 0.9501, 0.4954, 0.9589, 0.2363, 0.8909, 0.1656, 0.8329, 0.1731, 0.8254, 0.2422, 0.8821, 0.9263, 0.3246, 0.9528, 0.4121, 0.9424, 0.4142, 0.9165, 0.3287, 0.06448, 0.3246, 0.1076, 0.244, 0.1164, 0.2499, 0.07429, 0.3287, 0.6739, 0.934, 0.5864, 0.9605, 0.5843, 0.9501, 0.6698, 0.9242, 0.5864, 0.04564, 0.6739, 0.07218, 0.6698, 0.08199, 0.5843, 0.05605, 0.1076, 0.7622, 0.06448, 0.6816, 0.07429, 0.6775, 0.1164, 0.7563, 0.9528, 0.5941, 0.9263, 0.6816, 0.9165, 0.6775, 0.9424, 0.592, 0.1656, 0.1733, 0.2363, 0.1153, 0.2422, 0.1241, 0.1731, 0.1808, 0.4954, 0.9695, 0.4044, 0.9605, 0.4065, 0.9501, 0.4954, 0.9589, 0.7545, 0.1153, 0.8252, 0.1733, 0.8177, 0.1808, 0.7486, 0.1241, 0.03794, 0.5941, 0.02898, 0.5031, 0.03959, 0.5031, 0.04835, 0.592, 0.8832, 0.7622, 0.8252, 0.8329, 0.8177, 0.8254, 0.8744, 0.7563, 0.3169, 0.07218, 0.4044, 0.04564, 0.4065, 0.05605, 0.321, 0.08199, 0.9618, 0.5031, 0.9528, 0.5941, 0.9424, 0.592, 0.9512, 0.5031, 0.3169, 0.934, 0.2363, 0.8909, 0.2422, 0.8821, 0.321, 0.9242, 0.8832, 0.244, 0.9263, 0.3246, 0.9165, 0.3287, 0.8744, 0.2499, 0.03794, 0.4121, 0.06448, 0.3246, 0.07429, 0.3287, 0.04835, 0.4142, 0.7545, 0.8909, 0.6739, 0.934, 0.6698, 0.9242, 0.7486, 0.8821, 0.4954, 0.03667, 0.5864, 0.04564, 0.5843, 0.05605, 0.4954, 0.04729, 0.1656, 0.8329, 0.1076, 0.7622, 0.1164, 0.7563, 0.1731, 0.8254, 0.9528, 0.4121, 0.9618, 0.5031, 0.9512, 0.5031, 0.9424, 0.4142, 0.1076, 0.244, 0.1656, 0.1733, 0.1731, 0.1808, 0.1164, 0.2499, 0.5864, 0.9605, 0.4954, 0.9695, 0.4954, 0.9589, 0.5843, 0.9501, 0.6739, 0.07218, 0.7545, 0.1153, 0.7486, 0.1241, 0.6698, 0.08199, 0.06448, 0.6816, 0.03794, 0.5941, 0.04835, 0.592, 0.07429, 0.6775, 0.9263, 0.6816, 0.8832, 0.7622, 0.8744, 0.7563, 0.9165, 0.6775, 0.2363, 0.1153, 0.3169, 0.07218, 0.321, 0.08199, 0.2422, 0.1241, 0.4044, 0.9605, 0.3169, 0.934, 0.321, 0.9242, 0.4065, 0.9501, 0.8252, 0.1733, 0.8832, 0.244, 0.8744, 0.2499, 0.8177, 0.1808, 0.02898, 0.5031, 0.03794, 0.4121, 0.04835, 0.4142, 0.03959, 0.5031, 0.8252, 0.8329, 0.7545, 0.8909, 0.7486, 0.8821, 0.8177, 0.8254, 0.8744, 0.7563, 0.8177, 0.8254, 0.8177, 0.8254, 0.8744, 0.7563, 0.8744, 0.2499, 0.9165, 0.3287, 0.9165, 0.3287, 0.8744, 0.2499, 0.4954, 0.04729, 0.5843, 0.05605, 0.5843, 0.05605, 0.4954, 0.04729, 0.1164, 0.2499, 0.1731, 0.1808, 0.1731, 0.1808, 0.1164, 0.2499, 0.07429, 0.6775, 0.04835, 0.592, 0.04835, 0.592, 0.07429, 0.6775, 0.4065, 0.9501, 0.321, 0.9242, 0.321, 0.9242, 0.4065, 0.9501, 0.8177, 0.8254, 0.7486, 0.8821, 0.7486, 0.8821, 0.8177, 0.8254, 0.9165, 0.3287, 0.9424, 0.4142, 0.9424, 0.4142, 0.9165, 0.3287, 0.5843, 0.05605, 0.6698, 0.08199, 0.6698, 0.08199, 0.5843, 0.05605, 0.1731, 0.1808, 0.2422, 0.1241, 0.2422, 0.1241, 0.1731, 0.1808, 0.04835, 0.592, 0.03959, 0.5031, 0.03959, 0.5031, 0.04835, 0.592, 0.321, 0.9242, 0.2422, 0.8821, 0.2422, 0.8821, 0.321, 0.9242, 0.7486, 0.8821, 0.6698, 0.9242, 0.6698, 0.9242, 0.7486, 0.8821, 0.9512, 0.5031, 0.9424, 0.592, 0.9424, 0.592, 0.9512, 0.5031, 0.9424, 0.4142, 0.9512, 0.5031, 0.9512, 0.5031, 0.9424, 0.4142, 0.6698, 0.08199, 0.7486, 0.1241, 0.7486, 0.1241, 0.6698, 0.08199, 0.2422, 0.1241, 0.321, 0.08199, 0.321, 0.08199, 0.2422, 0.1241, 0.03959, 0.5031, 0.04835, 0.4142, 0.04835, 0.4142, 0.03959, 0.5031, 0.2422, 0.8821, 0.1731, 0.8254, 0.1731, 0.8254, 0.2422, 0.8821, 0.6698, 0.9242, 0.5843, 0.9501, 0.5843, 0.9501, 0.6698, 0.9242, 0.9424, 0.592, 0.9165, 0.6775, 0.9165, 0.6775, 0.9424, 0.592, 0.7486, 0.1241, 0.8177, 0.1808, 0.8177, 0.1808, 0.7486, 0.1241, 0.321, 0.08199, 0.4065, 0.05605, 0.4065, 0.05605, 0.321, 0.08199, 0.04835, 0.4142, 0.07429, 0.3287, 0.07429, 0.3287, 0.04835, 0.4142, 0.1731, 0.8254, 0.1164, 0.7563, 0.1164, 0.7563, 0.1731, 0.8254, 0.5843, 0.9501, 0.4954, 0.9589, 0.4954, 0.9589, 0.5843, 0.9501, 0.9165, 0.6775, 0.8744, 0.7563, 0.8744, 0.7563, 0.9165, 0.6775, 0.8177, 0.1808, 0.8744, 0.2499, 0.8744, 0.2499, 0.8177, 0.1808, 0.4065, 0.05605, 0.4954, 0.04729, 0.4954, 0.04729, 0.4065, 0.05605, 0.07429, 0.3287, 0.1164, 0.2499, 0.1164, 0.2499, 0.07429, 0.3287, 0.1164, 0.7563, 0.07429, 0.6775, 0.07429, 0.6775, 0.1164, 0.7563, 0.3997, 0.02201, 0.4954, 0.01258, 0.4954, 0.03667, 0.4044, 0.04564, 0.2229, 0.9109, 0.1486, 0.8499, 0.1656, 0.8329, 0.2363, 0.8909, 0.9486, 0.3154, 0.9765, 0.4074, 0.9528, 0.4121, 0.9263, 0.3246, 0.04222, 0.3154, 0.08755, 0.2306, 0.1076, 0.244, 0.06448, 0.3246, 0.6831, 0.9563, 0.5911, 0.9842, 0.5864, 0.9605, 0.6739, 0.934, 0.5911, 0.02201, 0.6831, 0.04992, 0.6739, 0.07218, 0.5864, 0.04564, 0.08755, 0.7756, 0.04222, 0.6908, 0.06448, 0.6816, 0.1076, 0.7622, 0.9765, 0.5988, 0.9486, 0.6908, 0.9263, 0.6816, 0.9528, 0.5941, 0.1486, 0.1562, 0.2229, 0.09525, 0.2363, 0.1153, 0.1656, 0.1733, 0.4954, 0.9936, 0.3997, 0.9842, 0.4044, 0.9605, 0.4954, 0.9695, 0.7679, 0.09525, 0.8422, 0.1562, 0.8252, 0.1733, 0.7545, 0.1153, 0.01431, 0.5988, 0.004884, 0.5031, 0.02898, 0.5031, 0.03794, 0.5941, 0.9032, 0.7756, 0.8422, 0.8499, 0.8252, 0.8329, 0.8832, 0.7622, 0.3077, 0.04992, 0.3997, 0.02201, 0.4044, 0.04564, 0.3169, 0.07218, 0.9859, 0.5031, 0.9765, 0.5988, 0.9528, 0.5941, 0.9618, 0.5031, 0.3077, 0.9563, 0.2229, 0.9109, 0.2363, 0.8909, 0.3169, 0.934, 0.9032, 0.2306, 0.9486, 0.3154, 0.9263, 0.3246, 0.8832, 0.244, 0.01431, 0.4074, 0.04222, 0.3154, 0.06448, 0.3246, 0.03794, 0.4121, 0.7679, 0.9109, 0.6831, 0.9563, 0.6739, 0.934, 0.7545, 0.8909, 0.4954, 0.01258, 0.5911, 0.02201, 0.5864, 0.04564, 0.4954, 0.03667, 0.1486, 0.8499, 0.08755, 0.7756, 0.1076, 0.7622, 0.1656, 0.8329, 0.9765, 0.4074, 0.9859, 0.5031, 0.9618, 0.5031, 0.9528, 0.4121, 0.08755, 0.2306, 0.1486, 0.1562, 0.1656, 0.1733, 0.1076, 0.244, 0.5911, 0.9842, 0.4954, 0.9936, 0.4954, 0.9695, 0.5864, 0.9605, 0.6831, 0.04992, 0.7679, 0.09525, 0.7545, 0.1153, 0.6739, 0.07218, 0.04222, 0.6908, 0.01431, 0.5988, 0.03794, 0.5941, 0.06448, 0.6816, 0.9486, 0.6908, 0.9032, 0.7756, 0.8832, 0.7622, 0.9263, 0.6816, 0.2229, 0.09525, 0.3077, 0.04992, 0.3169, 0.07218, 0.2363, 0.1153, 0.3997, 0.9842, 0.3077, 0.9563, 0.3169, 0.934, 0.4044, 0.9605, 0.8422, 0.1562, 0.9032, 0.2306, 0.8832, 0.244, 0.8252, 0.1733, 0.004884, 0.5031, 0.01431, 0.4074, 0.03794, 0.4121, 0.02898, 0.5031, 0.8422, 0.8499, 0.7679, 0.9109, 0.7545, 0.8909, 0.8252, 0.8329])
me_fond.materials.append(mat_defaultwhite)
me_fond.use_remesh_preserve_volume = False
me_fond.use_remesh_preserve_attributes = False
me_fond.use_mirror_vertex_groups = False
me_fond.update()
me_face = bpy.data.meshes.new('face')
me_face.from_pydata([(0.0278, 0.03898, 0.0), (0.0278, 0.03824, 0.007605), (0.0278, 0.03602, 0.01492), (0.0278, 0.03241, 0.02166), (0.0278, 0.02757, 0.02757), (0.0278, 0.02166, 0.03241), (0.0278, 0.01492, 0.03602), (0.0278, 0.007605, 0.03824), (0.0278, 0.0, 0.03898), (0.0278, -0.007605, 0.03824), (0.0278, -0.01492, 0.03602), (0.0278, -0.02166, 0.03241), (0.0278, -0.02757, 0.02757), (0.0278, -0.03241, 0.02166), (0.0278, -0.03602, 0.01492), (0.0278, -0.03824, 0.007605), (0.0278, -0.03898, 0.0), (0.0278, -0.03824, -0.007605), (0.0278, -0.03602, -0.01492), (0.0278, -0.03241, -0.02166), (0.0278, -0.02757, -0.02757), (0.0278, -0.02166, -0.03241), (0.0278, -0.01492, -0.03602), (0.0278, -0.007605, -0.03824), (0.0278, 0.0, -0.03898), (0.0278, 0.007605, -0.03824), (0.0278, 0.01492, -0.03602), (0.0278, 0.02166, -0.03241), (0.0278, 0.02757, -0.02757), (0.0278, 0.03241, -0.02166), (0.0278, 0.03602, -0.01492), (0.0278, 0.03824, -0.007605), (0.0278, 0.0, 0.0)], [], [(8, 9, 32), (3, 4, 32), (29, 30, 32), (24, 25, 32), (19, 20, 32), (14, 15, 32), (9, 10, 32), (4, 5, 32), (30, 31, 32), (25, 26, 32), (20, 21, 32), (15, 16, 32), (10, 11, 32), (5, 6, 32), (0, 1, 32), (31, 0, 32), (26, 27, 32), (21, 22, 32), (16, 17, 32), (11, 12, 32), (6, 7, 32), (1, 2, 32), (27, 28, 32), (22, 23, 32), (17, 18, 32), (12, 13, 32), (7, 8, 32), (2, 3, 32), (28, 29, 32), (23, 24, 32), (18, 19, 32), (13, 14, 32)])
me_face.polygons.foreach_set('use_smooth', [True] * 32)
_uv = me_face.uv_layers.new(name='UVMap')
_uv.uv.foreach_set('vector', [0.5042, 0.9461, 0.4164, 0.9385, 0.4985, 0.4962, 0.8757, 0.7414, 0.8206, 0.8103, 0.4985, 0.4962, 0.8693, 0.2416, 0.9119, 0.3189, 0.4985, 0.4962, 0.4928, 0.04645, 0.5807, 0.05398, 0.4985, 0.4962, 0.1214, 0.2511, 0.1764, 0.1822, 0.4985, 0.4962, 0.08513, 0.6736, 0.05847, 0.5896, 0.4985, 0.4962, 0.4164, 0.9385, 0.3316, 0.914, 0.4985, 0.4962, 0.8206, 0.8103, 0.7531, 0.8671, 0.4985, 0.4962, 0.9119, 0.3189, 0.9386, 0.4029, 0.4985, 0.4962, 0.5807, 0.05398, 0.6654, 0.07851, 0.4985, 0.4962, 0.1764, 0.1822, 0.2439, 0.1254, 0.4985, 0.4962, 0.05847, 0.5896, 0.04871, 0.5019, 0.4985, 0.4962, 0.3316, 0.914, 0.2534, 0.8734, 0.4985, 0.4962, 0.7531, 0.8671, 0.6759, 0.9096, 0.4985, 0.4962, 0.9483, 0.4906, 0.9408, 0.5784, 0.4985, 0.4962, 0.9386, 0.4029, 0.9483, 0.4906, 0.4985, 0.4962, 0.6654, 0.07851, 0.7437, 0.1191, 0.4985, 0.4962, 0.2439, 0.1254, 0.3211, 0.08287, 0.4985, 0.4962, 0.04871, 0.5019, 0.05624, 0.4141, 0.4985, 0.4962, 0.2534, 0.8734, 0.1845, 0.8183, 0.4985, 0.4962, 0.6759, 0.9096, 0.5919, 0.9363, 0.4985, 0.4962, 0.9408, 0.5784, 0.9163, 0.6631, 0.4985, 0.4962, 0.7437, 0.1191, 0.8125, 0.1742, 0.4985, 0.4962, 0.3211, 0.08287, 0.4052, 0.0562, 0.4985, 0.4962, 0.05624, 0.4141, 0.08077, 0.3294, 0.4985, 0.4962, 0.1845, 0.8183, 0.1277, 0.7509, 0.4985, 0.4962, 0.5919, 0.9363, 0.5042, 0.9461, 0.4985, 0.4962, 0.9163, 0.6631, 0.8757, 0.7414, 0.4985, 0.4962, 0.8125, 0.1742, 0.8693, 0.2416, 0.4985, 0.4962, 0.4052, 0.0562, 0.4928, 0.04645, 0.4985, 0.4962, 0.08077, 0.3294, 0.1214, 0.2511, 0.4985, 0.4962, 0.1277, 0.7509, 0.08513, 0.6736, 0.4985, 0.4962])
me_face.materials.append(mat_defaultwhite)
me_face.use_remesh_preserve_volume = False
me_face.use_remesh_preserve_attributes = False
me_face.use_mirror_vertex_groups = False
me_face.update()
me_vitre = bpy.data.meshes.new('vitre')
me_vitre.from_pydata([(0.02759, 0.03967, 1.362e-11), (0.02759, 0.03891, 0.007738), (0.02759, 0.03665, 0.01518), (0.02759, 0.03298, 0.02204), (0.02759, 0.02805, 0.02805), (0.02759, 0.02204, 0.03298), (0.02759, 0.01518, 0.03665), (0.02759, 0.007738, 0.03891), (0.02759, 5.944e-12, 0.03967), (0.02759, -0.007738, 0.03891), (0.02759, -0.01518, 0.03665), (0.02759, -0.02204, 0.03298), (0.02759, -0.02805, 0.02805), (0.02759, -0.03298, 0.02204), (0.02759, -0.03665, 0.01518), (0.02759, -0.03891, 0.007738), (0.02759, -0.03967, 1.362e-11), (0.02759, -0.03891, -0.007738), (0.02759, -0.03665, -0.01518), (0.02759, -0.03298, -0.02204), (0.02759, -0.02805, -0.02805), (0.02759, -0.02204, -0.03298), (0.02759, -0.01518, -0.03665), (0.02759, -0.007738, -0.03891), (0.02759, 5.944e-12, -0.03967), (0.02759, 0.007738, -0.03891), (0.02759, 0.01518, -0.03665), (0.02759, 0.02204, -0.03298), (0.02759, 0.02805, -0.02805), (0.02759, 0.03298, -0.02204), (0.02759, 0.03665, -0.01518), (0.02759, 0.03891, -0.007738), (0.02759, 5.944e-12, 1.362e-11)], [], [(8, 9, 32), (3, 4, 32), (29, 30, 32), (24, 25, 32), (19, 20, 32), (14, 15, 32), (9, 10, 32), (4, 5, 32), (30, 31, 32), (25, 26, 32), (20, 21, 32), (15, 16, 32), (10, 11, 32), (5, 6, 32), (0, 1, 32), (31, 0, 32), (26, 27, 32), (21, 22, 32), (16, 17, 32), (11, 12, 32), (6, 7, 32), (1, 2, 32), (27, 28, 32), (22, 23, 32), (17, 18, 32), (12, 13, 32), (7, 8, 32), (2, 3, 32), (28, 29, 32), (23, 24, 32), (18, 19, 32), (13, 14, 32)])
me_vitre.polygons.foreach_set('use_smooth', [True] * 32)
_uv = me_vitre.uv_layers.new(name='UVMap')
_uv.uv.foreach_set('vector', [0.5, 1.0, 0.4025, 0.9904, 0.5, 0.5, 0.9157, 0.7778, 0.8536, 0.8536, 0.5, 0.5, 0.9157, 0.2222, 0.9619, 0.3087, 0.5, 0.5, 0.5, 0.0, 0.5975, 0.009607, 0.5, 0.5, 0.08427, 0.2222, 0.1464, 0.1464, 0.5, 0.5, 0.03806, 0.6913, 0.009607, 0.5975, 0.5, 0.5, 0.4025, 0.9904, 0.3087, 0.9619, 0.5, 0.5, 0.8536, 0.8536, 0.7778, 0.9157, 0.5, 0.5, 0.9619, 0.3087, 0.9904, 0.4025, 0.5, 0.5, 0.5975, 0.009607, 0.6913, 0.03806, 0.5, 0.5, 0.1464, 0.1464, 0.2222, 0.08427, 0.5, 0.5, 0.009607, 0.5975, 0.0, 0.5, 0.5, 0.5, 0.3087, 0.9619, 0.2222, 0.9157, 0.5, 0.5, 0.7778, 0.9157, 0.6913, 0.9619, 0.5, 0.5, 1.0, 0.5, 0.9904, 0.5975, 0.5, 0.5, 0.9904, 0.4025, 1.0, 0.5, 0.5, 0.5, 0.6913, 0.03806, 0.7778, 0.08427, 0.5, 0.5, 0.2222, 0.08427, 0.3087, 0.03806, 0.5, 0.5, 0.0, 0.5, 0.009607, 0.4025, 0.5, 0.5, 0.2222, 0.9157, 0.1464, 0.8536, 0.5, 0.5, 0.6913, 0.9619, 0.5975, 0.9904, 0.5, 0.5, 0.9904, 0.5975, 0.9619, 0.6913, 0.5, 0.5, 0.7778, 0.08427, 0.8536, 0.1464, 0.5, 0.5, 0.3087, 0.03806, 0.4025, 0.009607, 0.5, 0.5, 0.009607, 0.4025, 0.03806, 0.3087, 0.5, 0.5, 0.1464, 0.8536, 0.08427, 0.7778, 0.5, 0.5, 0.5975, 0.9904, 0.5, 1.0, 0.5, 0.5, 0.9619, 0.6913, 0.9157, 0.7778, 0.5, 0.5, 0.8536, 0.1464, 0.9157, 0.2222, 0.5, 0.5, 0.4025, 0.009607, 0.5, 0.0, 0.5, 0.5, 0.03806, 0.3087, 0.08427, 0.2222, 0.5, 0.5, 0.08427, 0.7778, 0.03806, 0.6913, 0.5, 0.5])
me_vitre.materials.append(mat_transparent)
me_vitre.use_remesh_preserve_volume = False
me_vitre.use_remesh_preserve_attributes = False
me_vitre.use_mirror_vertex_groups = False
me_vitre.update()

# ---- objects
ob_needle = bpy.data.objects.new('needle', me_needle)
ob_fond = bpy.data.objects.new('fond', me_fond)
ob_face = bpy.data.objects.new('face', me_face)
ob_vitre = bpy.data.objects.new('vitre', me_vitre)

# ---- transforms, parenting, visibility, modifiers, constraints
ob_needle.location = (-0.003958, -8.788e-19, -8.788e-19)
ob_needle.rotation_euler = (-1.571, -2.22e-16, 2.22e-16)
ob_needle.scale = (0.87, 0.87, 0.87)
ob_needle.lineart.crease_threshold = 0.0
_m = ob_needle.modifiers.new('Auto Smooth', 'NODES')
_m.node_group = ng_auto_smooth
_gi = [s.identifier for s in ng_auto_smooth.interface.items_tree if s.item_type == 'SOCKET' and s.in_out == 'INPUT']
_m[_gi[1]] = 0.5236  # Angle
ob_fond.location = (-0.02554, 0.0, 0.0)
ob_fond.scale = (0.87, 0.87, 0.87)
ob_fond.lineart.crease_threshold = 0.0
_m = ob_fond.modifiers.new('Auto Smooth', 'NODES')
_m.node_group = ng_auto_smooth
_gi = [s.identifier for s in ng_auto_smooth.interface.items_tree if s.item_type == 'SOCKET' and s.in_out == 'INPUT']
_m[_gi[1]] = 0.5236  # Angle
ob_face.location = (-0.0235, 0.0, 0.0)
ob_face.scale = (0.87, 0.87, 0.87)
ob_face.lineart.crease_threshold = 0.0
_m = ob_face.modifiers.new('Auto Smooth', 'NODES')
_m.node_group = ng_auto_smooth
_gi = [s.identifier for s in ng_auto_smooth.interface.items_tree if s.item_type == 'SOCKET' and s.in_out == 'INPUT']
_m[_gi[1]] = 0.5236  # Angle
ob_vitre.location = (-0.02134, 0.0, 0.0)
ob_vitre.scale = (0.87, 0.87, 0.87)
ob_vitre.display_type = 'SOLID'
ob_vitre.show_transparent = True
ob_vitre.lineart.crease_threshold = 0.0
_m = ob_vitre.modifiers.new('Auto Smooth', 'NODES')
_m.node_group = ng_auto_smooth
_gi = [s.identifier for s in ng_auto_smooth.interface.items_tree if s.item_type == 'SOCKET' and s.in_out == 'INPUT']
_m[_gi[1]] = 0.5236  # Angle

# ---- collection membership
col_collection_1.objects.link(ob_needle)
col_collection_1.objects.link(ob_fond)
col_collection_1.objects.link(ob_face)
col_collection_2.objects.link(ob_vitre)

# ---- scene / render settings (as saved in the file)
scene.frame_start = 1; scene.frame_end = 250; scene.frame_set(1)
scene.render.engine = 'BLENDER_EEVEE_NEXT'
scene.render.image_settings.color_mode = 'RGB'
scene.render.image_settings.compression = 90
scene.render.resolution_percentage = 50
scene.render.dither_intensity = 0.0
scene.render.bake_margin = 2
scene.render.bake_bias = 0.0
scene.cycles.use_denoising = False
scene.cycles.samples = 10
scene.cycles.sampling_pattern = 'TABULATED_SOBOL'
scene.cycles.light_sampling_threshold = 0.0
scene.cycles.use_adaptive_sampling = False
scene.cycles.use_light_tree = False
scene.cycles.blur_glossy = 0.0
scene.cycles.volume_bounces = 1
scene.cycles.pixel_filter_type = 'GAUSSIAN'
scene.cycles.sample_clamp_indirect = 0.0
scene.view_settings.view_transform = 'Standard'
bpy.context.view_layer.update()

# ---- added for rendering (the .blend has no active camera and no usable light): camera, sun
cam_auto = bpy.data.cameras.new('AutoCamera')
cam_auto.lens = 50.0
cam_auto.sensor_width = 36.0
cam_auto.clip_end = 1000.0
ob_auto_camera = bpy.data.objects.new('AutoCamera', cam_auto)
scene.collection.objects.link(ob_auto_camera)
ob_auto_camera.location = (0.186195, -0.222054, 0.148036)
ob_auto_camera.rotation_euler = (1.09748, -7.21219e-08, 0.694738)
scene.camera = ob_auto_camera
light_auto_sun = bpy.data.lights.new('AutoSun', 'SUN')
light_auto_sun.energy = 3.0
light_auto_sun.angle = 0.0523599
ob_auto_sun = bpy.data.objects.new('AutoSun', light_auto_sun)
scene.collection.objects.link(ob_auto_sun)
ob_auto_sun.rotation_euler = (0.872665, 0.174533, 0.523599)
bpy.context.view_layer.update()
